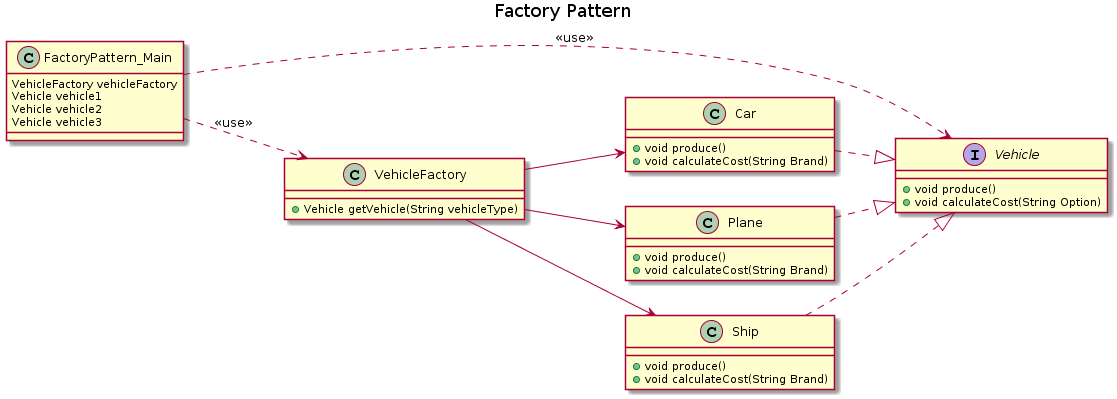

The diagram above was rendered by PlantUML. Its source (embedded in the PNG):
@startuml
title Factory Pattern
left to right direction

interface Vehicle{
+void produce()
+void calculateCost(String Option)
}
class Car{
+void produce()
+void calculateCost(String Brand)
}
class Plane{
+void produce()
+void calculateCost(String Brand)
}
class Ship{
+void produce()
+void calculateCost(String Brand)
}
class VehicleFactory{
+Vehicle getVehicle(String vehicleType)
}
class FactoryPattern_Main{
VehicleFactory vehicleFactory
Vehicle vehicle1
Vehicle vehicle2
Vehicle vehicle3
}

Car ..|> Vehicle
Plane ..|> Vehicle
Ship ..|> Vehicle

VehicleFactory --> Car
VehicleFactory --> Plane
VehicleFactory --> Ship
FactoryPattern_Main ..> Vehicle : <<use>>
FactoryPattern_Main ..> VehicleFactory : <<use>>
@enduml